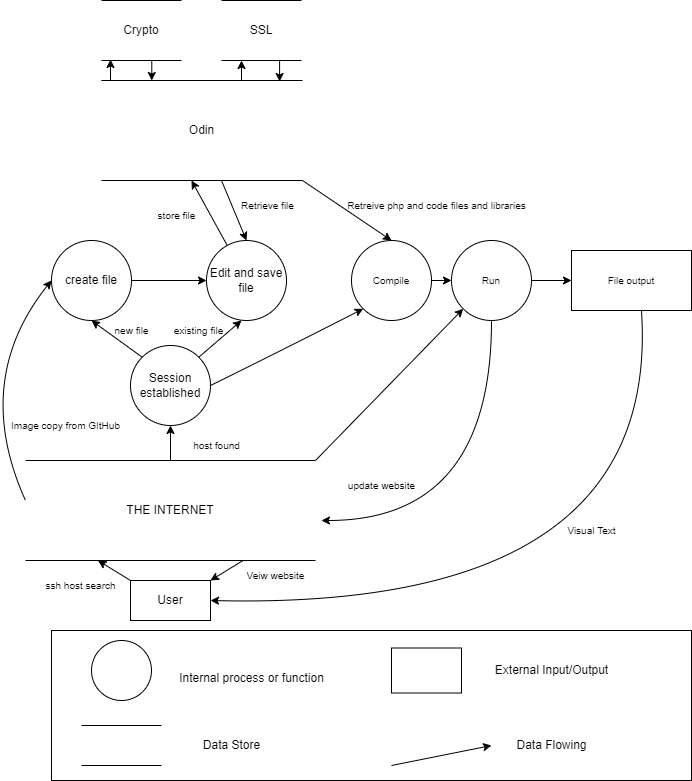

The diagram above was exported from draw.io. Its source (the exported page's mxGraphModel, read from the mxfile embedded in the PNG):
<mxGraphModel dx="1422" dy="754" grid="1" gridSize="10" guides="1" tooltips="1" connect="1" arrows="1" fold="1" page="1" pageScale="1" pageWidth="800" pageHeight="1000" background="none" math="0" shadow="0">
  <root>
    <mxCell id="0" />
    <mxCell id="1" parent="0" />
    <mxCell id="bA_C_yiprJGBBUoiCVKy-2" value="" style="rounded=0;whiteSpace=wrap;html=1;" parent="1" vertex="1">
      <mxGeometry x="80" y="850" width="640" height="150" as="geometry" />
    </mxCell>
    <mxCell id="bA_C_yiprJGBBUoiCVKy-3" value="" style="ellipse;whiteSpace=wrap;html=1;aspect=fixed;" parent="1" vertex="1">
      <mxGeometry x="120" y="860" width="60" height="60" as="geometry" />
    </mxCell>
    <mxCell id="bA_C_yiprJGBBUoiCVKy-4" value="" style="shape=partialRectangle;whiteSpace=wrap;html=1;top=0;bottom=0;fillColor=none;rotation=90;" parent="1" vertex="1">
      <mxGeometry x="130" y="925" width="40" height="80" as="geometry" />
    </mxCell>
    <mxCell id="bA_C_yiprJGBBUoiCVKy-5" value="" style="verticalLabelPosition=bottom;verticalAlign=top;html=1;shape=mxgraph.basic.rect;fillColor2=none;strokeWidth=1;size=20;indent=5;" parent="1" vertex="1">
      <mxGeometry x="420" y="867.5" width="70" height="45" as="geometry" />
    </mxCell>
    <mxCell id="bA_C_yiprJGBBUoiCVKy-6" value="" style="curved=1;endArrow=classic;html=1;rounded=0;" parent="1" edge="1">
      <mxGeometry width="50" height="50" relative="1" as="geometry">
        <mxPoint x="420" y="985" as="sourcePoint" />
        <mxPoint x="520" y="965" as="targetPoint" />
        <Array as="points" />
      </mxGeometry>
    </mxCell>
    <mxCell id="bA_C_yiprJGBBUoiCVKy-7" value="Internal process or function" style="text;html=1;align=center;verticalAlign=middle;resizable=0;points=[];autosize=1;strokeColor=none;fillColor=none;" parent="1" vertex="1">
      <mxGeometry x="195" y="882.5" width="170" height="30" as="geometry" />
    </mxCell>
    <mxCell id="bA_C_yiprJGBBUoiCVKy-9" value="Data Store" style="text;html=1;align=center;verticalAlign=middle;resizable=0;points=[];autosize=1;strokeColor=none;fillColor=none;" parent="1" vertex="1">
      <mxGeometry x="220" y="950" width="80" height="30" as="geometry" />
    </mxCell>
    <mxCell id="bA_C_yiprJGBBUoiCVKy-10" value="External Input/Output" style="text;html=1;align=center;verticalAlign=middle;resizable=0;points=[];autosize=1;strokeColor=none;fillColor=none;" parent="1" vertex="1">
      <mxGeometry x="510" y="875" width="140" height="30" as="geometry" />
    </mxCell>
    <mxCell id="bA_C_yiprJGBBUoiCVKy-11" value="Data Flowing" style="text;html=1;align=center;verticalAlign=middle;resizable=0;points=[];autosize=1;strokeColor=none;fillColor=none;" parent="1" vertex="1">
      <mxGeometry x="535" y="950" width="90" height="30" as="geometry" />
    </mxCell>
    <mxCell id="GeC5MuVrOv2alncgOoaJ-76" style="edgeStyle=orthogonalEdgeStyle;rounded=0;orthogonalLoop=1;jettySize=auto;html=1;exitX=0;exitY=0.75;exitDx=0;exitDy=0;entryX=1;entryY=0.25;entryDx=0;entryDy=0;fontSize=10;" edge="1" parent="1" source="bA_C_yiprJGBBUoiCVKy-14" target="GeC5MuVrOv2alncgOoaJ-15">
      <mxGeometry relative="1" as="geometry" />
    </mxCell>
    <mxCell id="bA_C_yiprJGBBUoiCVKy-14" value="Crypto" style="shape=partialRectangle;whiteSpace=wrap;html=1;top=0;bottom=0;fillColor=none;rotation=0;direction=north;" parent="1" vertex="1">
      <mxGeometry x="130" y="220" width="80" height="60" as="geometry" />
    </mxCell>
    <mxCell id="GeC5MuVrOv2alncgOoaJ-77" style="edgeStyle=orthogonalEdgeStyle;rounded=0;orthogonalLoop=1;jettySize=auto;html=1;exitX=0;exitY=0.75;exitDx=0;exitDy=0;entryX=0.99;entryY=0.886;entryDx=0;entryDy=0;entryPerimeter=0;fontSize=10;" edge="1" parent="1" source="bA_C_yiprJGBBUoiCVKy-15" target="GeC5MuVrOv2alncgOoaJ-15">
      <mxGeometry relative="1" as="geometry" />
    </mxCell>
    <mxCell id="bA_C_yiprJGBBUoiCVKy-15" value="SSL" style="shape=partialRectangle;whiteSpace=wrap;html=1;top=0;bottom=0;fillColor=none;rotation=0;direction=north;" parent="1" vertex="1">
      <mxGeometry x="250" y="220" width="80" height="60" as="geometry" />
    </mxCell>
    <mxCell id="GeC5MuVrOv2alncgOoaJ-12" value="User" style="rounded=0;whiteSpace=wrap;html=1;" vertex="1" parent="1">
      <mxGeometry x="159" y="800" width="80" height="40" as="geometry" />
    </mxCell>
    <mxCell id="GeC5MuVrOv2alncgOoaJ-75" style="edgeStyle=orthogonalEdgeStyle;rounded=0;orthogonalLoop=1;jettySize=auto;html=1;exitX=1;exitY=0;exitDx=0;exitDy=0;entryX=0.017;entryY=0.113;entryDx=0;entryDy=0;entryPerimeter=0;fontSize=10;" edge="1" parent="1" source="GeC5MuVrOv2alncgOoaJ-15" target="bA_C_yiprJGBBUoiCVKy-14">
      <mxGeometry relative="1" as="geometry" />
    </mxCell>
    <mxCell id="GeC5MuVrOv2alncgOoaJ-15" value="Odin" style="shape=partialRectangle;whiteSpace=wrap;html=1;top=0;bottom=0;fillColor=none;rotation=0;direction=north;" vertex="1" parent="1">
      <mxGeometry x="130" y="300" width="201" height="100" as="geometry" />
    </mxCell>
    <mxCell id="GeC5MuVrOv2alncgOoaJ-31" value="Session established" style="ellipse;whiteSpace=wrap;html=1;aspect=fixed;" vertex="1" parent="1">
      <mxGeometry x="159" y="565" width="80" height="80" as="geometry" />
    </mxCell>
    <mxCell id="GeC5MuVrOv2alncgOoaJ-33" value="" style="curved=1;endArrow=classic;html=1;rounded=0;exitX=0;exitY=0;exitDx=0;exitDy=0;entryX=0;entryY=0.25;entryDx=0;entryDy=0;" edge="1" parent="1" source="GeC5MuVrOv2alncgOoaJ-12" target="GeC5MuVrOv2alncgOoaJ-63">
      <mxGeometry width="50" height="50" relative="1" as="geometry">
        <mxPoint x="159" y="840" as="sourcePoint" />
        <mxPoint x="199" y="780" as="targetPoint" />
        <Array as="points" />
      </mxGeometry>
    </mxCell>
    <mxCell id="GeC5MuVrOv2alncgOoaJ-57" style="edgeStyle=orthogonalEdgeStyle;rounded=0;orthogonalLoop=1;jettySize=auto;html=1;exitX=1;exitY=0.5;exitDx=0;exitDy=0;entryX=0;entryY=0.5;entryDx=0;entryDy=0;fontSize=10;" edge="1" parent="1" source="GeC5MuVrOv2alncgOoaJ-35" target="GeC5MuVrOv2alncgOoaJ-46">
      <mxGeometry relative="1" as="geometry" />
    </mxCell>
    <mxCell id="GeC5MuVrOv2alncgOoaJ-35" value="create file" style="ellipse;whiteSpace=wrap;html=1;aspect=fixed;" vertex="1" parent="1">
      <mxGeometry x="80" y="460" width="80" height="80" as="geometry" />
    </mxCell>
    <mxCell id="GeC5MuVrOv2alncgOoaJ-36" value="" style="curved=1;endArrow=classic;html=1;rounded=0;exitX=0;exitY=0;exitDx=0;exitDy=0;entryX=0.5;entryY=1;entryDx=0;entryDy=0;" edge="1" parent="1" source="GeC5MuVrOv2alncgOoaJ-31" target="GeC5MuVrOv2alncgOoaJ-35">
      <mxGeometry width="50" height="50" relative="1" as="geometry">
        <mxPoint x="159" y="600" as="sourcePoint" />
        <mxPoint x="159" y="500" as="targetPoint" />
        <Array as="points" />
      </mxGeometry>
    </mxCell>
    <mxCell id="GeC5MuVrOv2alncgOoaJ-44" value="new file" style="text;html=1;align=center;verticalAlign=middle;resizable=0;points=[];autosize=1;strokeColor=none;fillColor=none;fontSize=10;" vertex="1" parent="1">
      <mxGeometry x="130" y="535" width="60" height="30" as="geometry" />
    </mxCell>
    <mxCell id="GeC5MuVrOv2alncgOoaJ-46" value="Edit and save file" style="ellipse;whiteSpace=wrap;html=1;aspect=fixed;" vertex="1" parent="1">
      <mxGeometry x="235" y="460" width="80" height="80" as="geometry" />
    </mxCell>
    <mxCell id="GeC5MuVrOv2alncgOoaJ-47" value="" style="curved=1;endArrow=classic;html=1;rounded=0;entryX=0.5;entryY=0;entryDx=0;entryDy=0;" edge="1" parent="1" target="GeC5MuVrOv2alncgOoaJ-46">
      <mxGeometry width="50" height="50" relative="1" as="geometry">
        <mxPoint x="250" y="400" as="sourcePoint" />
        <mxPoint x="209" y="460" as="targetPoint" />
        <Array as="points" />
      </mxGeometry>
    </mxCell>
    <mxCell id="GeC5MuVrOv2alncgOoaJ-49" value="" style="curved=1;endArrow=classic;html=1;rounded=0;exitX=1;exitY=0;exitDx=0;exitDy=0;entryX=0.5;entryY=1;entryDx=0;entryDy=0;" edge="1" parent="1" source="GeC5MuVrOv2alncgOoaJ-31">
      <mxGeometry width="50" height="50" relative="1" as="geometry">
        <mxPoint x="349" y="565" as="sourcePoint" />
        <mxPoint x="270" y="540" as="targetPoint" />
        <Array as="points" />
      </mxGeometry>
    </mxCell>
    <mxCell id="GeC5MuVrOv2alncgOoaJ-50" value="existing file" style="text;html=1;align=center;verticalAlign=middle;resizable=0;points=[];autosize=1;strokeColor=none;fillColor=none;fontSize=10;" vertex="1" parent="1">
      <mxGeometry x="192" y="535" width="70" height="30" as="geometry" />
    </mxCell>
    <mxCell id="GeC5MuVrOv2alncgOoaJ-51" value="" style="curved=1;endArrow=classic;html=1;rounded=0;" edge="1" parent="1" source="GeC5MuVrOv2alncgOoaJ-46">
      <mxGeometry width="50" height="50" relative="1" as="geometry">
        <mxPoint x="245" y="470" as="sourcePoint" />
        <mxPoint x="220" y="400" as="targetPoint" />
        <Array as="points" />
      </mxGeometry>
    </mxCell>
    <mxCell id="GeC5MuVrOv2alncgOoaJ-52" value="store file" style="text;html=1;align=center;verticalAlign=middle;resizable=0;points=[];autosize=1;strokeColor=none;fillColor=none;fontSize=10;" vertex="1" parent="1">
      <mxGeometry x="175" y="420" width="60" height="30" as="geometry" />
    </mxCell>
    <mxCell id="GeC5MuVrOv2alncgOoaJ-53" value="Retrieve file" style="text;html=1;align=center;verticalAlign=middle;resizable=0;points=[];autosize=1;strokeColor=none;fillColor=none;fontSize=10;" vertex="1" parent="1">
      <mxGeometry x="256" y="410" width="80" height="30" as="geometry" />
    </mxCell>
    <mxCell id="GeC5MuVrOv2alncgOoaJ-82" style="edgeStyle=orthogonalEdgeStyle;rounded=0;orthogonalLoop=1;jettySize=auto;html=1;entryX=0;entryY=0.5;entryDx=0;entryDy=0;fontSize=10;exitX=1;exitY=0.5;exitDx=0;exitDy=0;" edge="1" parent="1" source="GeC5MuVrOv2alncgOoaJ-83" target="GeC5MuVrOv2alncgOoaJ-81">
      <mxGeometry relative="1" as="geometry">
        <mxPoint x="560" y="510" as="sourcePoint" />
      </mxGeometry>
    </mxCell>
    <mxCell id="GeC5MuVrOv2alncgOoaJ-84" style="edgeStyle=orthogonalEdgeStyle;rounded=0;orthogonalLoop=1;jettySize=auto;html=1;exitX=1;exitY=0.5;exitDx=0;exitDy=0;entryX=0;entryY=0.5;entryDx=0;entryDy=0;fontSize=10;" edge="1" parent="1" source="GeC5MuVrOv2alncgOoaJ-55" target="GeC5MuVrOv2alncgOoaJ-83">
      <mxGeometry relative="1" as="geometry" />
    </mxCell>
    <mxCell id="GeC5MuVrOv2alncgOoaJ-55" value="Compile" style="ellipse;whiteSpace=wrap;html=1;aspect=fixed;fontSize=10;" vertex="1" parent="1">
      <mxGeometry x="380" y="460" width="80" height="80" as="geometry" />
    </mxCell>
    <mxCell id="GeC5MuVrOv2alncgOoaJ-58" value="" style="curved=1;endArrow=classic;html=1;rounded=0;exitX=1;exitY=0.5;exitDx=0;exitDy=0;entryX=0;entryY=1;entryDx=0;entryDy=0;" edge="1" parent="1" source="GeC5MuVrOv2alncgOoaJ-31" target="GeC5MuVrOv2alncgOoaJ-55">
      <mxGeometry width="50" height="50" relative="1" as="geometry">
        <mxPoint x="180.71572875253787" y="586.7157287525379" as="sourcePoint" />
        <mxPoint x="130" y="550" as="targetPoint" />
        <Array as="points">
          <mxPoint x="310" y="570" />
        </Array>
      </mxGeometry>
    </mxCell>
    <mxCell id="GeC5MuVrOv2alncgOoaJ-60" value="" style="curved=1;endArrow=classic;html=1;rounded=0;entryX=0.5;entryY=0;entryDx=0;entryDy=0;exitX=0;exitY=1;exitDx=0;exitDy=0;" edge="1" parent="1" source="GeC5MuVrOv2alncgOoaJ-15" target="GeC5MuVrOv2alncgOoaJ-55">
      <mxGeometry width="50" height="50" relative="1" as="geometry">
        <mxPoint x="420" y="400" as="sourcePoint" />
        <mxPoint x="343.53999999999996" y="458.9" as="targetPoint" />
        <Array as="points" />
      </mxGeometry>
    </mxCell>
    <mxCell id="GeC5MuVrOv2alncgOoaJ-68" style="edgeStyle=orthogonalEdgeStyle;rounded=0;orthogonalLoop=1;jettySize=auto;html=1;exitX=1;exitY=0.5;exitDx=0;exitDy=0;entryX=0.5;entryY=1;entryDx=0;entryDy=0;fontSize=10;" edge="1" parent="1" source="GeC5MuVrOv2alncgOoaJ-63" target="GeC5MuVrOv2alncgOoaJ-31">
      <mxGeometry relative="1" as="geometry" />
    </mxCell>
    <mxCell id="GeC5MuVrOv2alncgOoaJ-63" value="THE INTERNET" style="shape=partialRectangle;whiteSpace=wrap;html=1;top=0;bottom=0;fillColor=none;rotation=0;direction=north;" vertex="1" parent="1">
      <mxGeometry x="54" y="680" width="290" height="100" as="geometry" />
    </mxCell>
    <mxCell id="GeC5MuVrOv2alncgOoaJ-79" style="edgeStyle=orthogonalEdgeStyle;rounded=0;orthogonalLoop=1;jettySize=auto;html=1;entryX=0;entryY=0.25;entryDx=0;entryDy=0;fontSize=10;" edge="1" parent="1" target="bA_C_yiprJGBBUoiCVKy-15">
      <mxGeometry relative="1" as="geometry">
        <mxPoint x="270" y="300" as="sourcePoint" />
        <mxPoint x="209" y="655" as="targetPoint" />
      </mxGeometry>
    </mxCell>
    <mxCell id="GeC5MuVrOv2alncgOoaJ-80" value="Retreive php and code files and libraries" style="text;html=1;align=center;verticalAlign=middle;resizable=0;points=[];autosize=1;strokeColor=none;fillColor=none;fontSize=10;" vertex="1" parent="1">
      <mxGeometry x="365" y="410" width="200" height="30" as="geometry" />
    </mxCell>
    <mxCell id="GeC5MuVrOv2alncgOoaJ-81" value="File output" style="rounded=0;whiteSpace=wrap;html=1;fontSize=10;" vertex="1" parent="1">
      <mxGeometry x="600" y="470" width="120" height="60" as="geometry" />
    </mxCell>
    <mxCell id="GeC5MuVrOv2alncgOoaJ-83" value="Run" style="ellipse;whiteSpace=wrap;html=1;aspect=fixed;fontSize=10;" vertex="1" parent="1">
      <mxGeometry x="480" y="460" width="80" height="80" as="geometry" />
    </mxCell>
    <mxCell id="GeC5MuVrOv2alncgOoaJ-85" value="" style="curved=1;endArrow=classic;html=1;rounded=0;exitX=0.5;exitY=1;exitDx=0;exitDy=0;" edge="1" parent="1" source="GeC5MuVrOv2alncgOoaJ-83">
      <mxGeometry width="50" height="50" relative="1" as="geometry">
        <mxPoint x="640" y="530" as="sourcePoint" />
        <mxPoint x="350" y="740" as="targetPoint" />
        <Array as="points">
          <mxPoint x="520" y="740" />
        </Array>
      </mxGeometry>
    </mxCell>
    <mxCell id="GeC5MuVrOv2alncgOoaJ-87" value="" style="curved=1;endArrow=classic;html=1;rounded=0;exitX=0.5;exitY=1;exitDx=0;exitDy=0;entryX=0;entryY=0.5;entryDx=0;entryDy=0;" edge="1" parent="1" target="GeC5MuVrOv2alncgOoaJ-35">
      <mxGeometry width="50" height="50" relative="1" as="geometry">
        <mxPoint x="54" y="720" as="sourcePoint" />
        <mxPoint x="-116" y="900" as="targetPoint" />
        <Array as="points">
          <mxPoint y="600" />
        </Array>
      </mxGeometry>
    </mxCell>
    <mxCell id="GeC5MuVrOv2alncgOoaJ-88" value="Image copy from GItHub" style="text;html=1;align=center;verticalAlign=middle;resizable=0;points=[];autosize=1;strokeColor=none;fillColor=none;fontSize=10;" vertex="1" parent="1">
      <mxGeometry x="29" y="630" width="130" height="30" as="geometry" />
    </mxCell>
    <mxCell id="GeC5MuVrOv2alncgOoaJ-91" value="" style="curved=1;endArrow=classic;html=1;rounded=0;exitX=1;exitY=1;exitDx=0;exitDy=0;entryX=0;entryY=1;entryDx=0;entryDy=0;" edge="1" parent="1" source="GeC5MuVrOv2alncgOoaJ-63" target="GeC5MuVrOv2alncgOoaJ-83">
      <mxGeometry width="50" height="50" relative="1" as="geometry">
        <mxPoint x="249" y="615" as="sourcePoint" />
        <mxPoint x="401.71572875253787" y="538.2842712474621" as="targetPoint" />
        <Array as="points" />
      </mxGeometry>
    </mxCell>
    <mxCell id="GeC5MuVrOv2alncgOoaJ-93" value="" style="curved=1;endArrow=classic;html=1;rounded=0;exitX=0.583;exitY=1;exitDx=0;exitDy=0;exitPerimeter=0;entryX=1;entryY=0.5;entryDx=0;entryDy=0;" edge="1" parent="1" source="GeC5MuVrOv2alncgOoaJ-81" target="GeC5MuVrOv2alncgOoaJ-12">
      <mxGeometry width="50" height="50" relative="1" as="geometry">
        <mxPoint x="661.96" y="530" as="sourcePoint" />
        <mxPoint x="390" y="727" as="targetPoint" />
        <Array as="points">
          <mxPoint x="690" y="830" />
        </Array>
      </mxGeometry>
    </mxCell>
    <mxCell id="GeC5MuVrOv2alncgOoaJ-94" value="" style="curved=1;endArrow=classic;html=1;rounded=0;exitX=0;exitY=0.75;exitDx=0;exitDy=0;entryX=1;entryY=0;entryDx=0;entryDy=0;" edge="1" parent="1" source="GeC5MuVrOv2alncgOoaJ-63" target="GeC5MuVrOv2alncgOoaJ-12">
      <mxGeometry width="50" height="50" relative="1" as="geometry">
        <mxPoint x="189" y="810" as="sourcePoint" />
        <mxPoint x="170.1400000000001" y="791" as="targetPoint" />
        <Array as="points" />
      </mxGeometry>
    </mxCell>
    <mxCell id="GeC5MuVrOv2alncgOoaJ-95" value="Veiw website" style="text;html=1;align=center;verticalAlign=middle;resizable=0;points=[];autosize=1;strokeColor=none;fillColor=none;fontSize=10;" vertex="1" parent="1">
      <mxGeometry x="264" y="780" width="80" height="30" as="geometry" />
    </mxCell>
    <mxCell id="GeC5MuVrOv2alncgOoaJ-96" value="Visual Text" style="text;html=1;align=center;verticalAlign=middle;resizable=0;points=[];autosize=1;strokeColor=none;fillColor=none;fontSize=10;" vertex="1" parent="1">
      <mxGeometry x="585" y="735" width="70" height="30" as="geometry" />
    </mxCell>
    <mxCell id="GeC5MuVrOv2alncgOoaJ-97" value="update website" style="text;html=1;align=center;verticalAlign=middle;resizable=0;points=[];autosize=1;strokeColor=none;fillColor=none;fontSize=10;" vertex="1" parent="1">
      <mxGeometry x="365" y="690" width="90" height="30" as="geometry" />
    </mxCell>
    <mxCell id="GeC5MuVrOv2alncgOoaJ-98" value="host found" style="text;html=1;align=center;verticalAlign=middle;resizable=0;points=[];autosize=1;strokeColor=none;fillColor=none;fontSize=10;" vertex="1" parent="1">
      <mxGeometry x="210" y="650" width="70" height="30" as="geometry" />
    </mxCell>
    <mxCell id="GeC5MuVrOv2alncgOoaJ-99" value="ssh host search" style="text;html=1;align=center;verticalAlign=middle;resizable=0;points=[];autosize=1;strokeColor=none;fillColor=none;fontSize=10;" vertex="1" parent="1">
      <mxGeometry x="64" y="790" width="90" height="30" as="geometry" />
    </mxCell>
  </root>
</mxGraphModel>